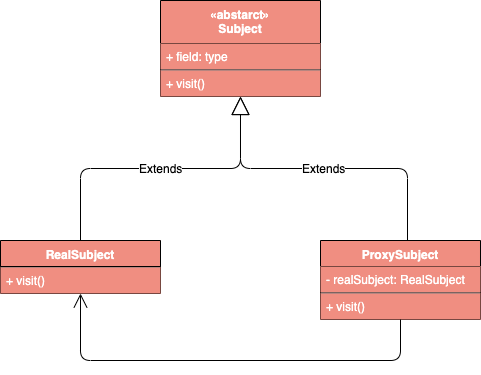

The diagram above was exported from draw.io. Its source (the exported page's mxGraphModel, read from the mxfile embedded in the PNG):
<mxGraphModel dx="1186" dy="741" grid="1" gridSize="10" guides="1" tooltips="1" connect="1" arrows="1" fold="1" page="1" pageScale="1" pageWidth="827" pageHeight="1169" math="0" shadow="0">
  <root>
    <mxCell id="0" />
    <mxCell id="1" parent="0" />
    <mxCell id="uyV3c_RGJjTheOXFgJge-1" value="«abstarct»&#10;Subject" style="swimlane;fontStyle=1;align=center;verticalAlign=top;childLayout=stackLayout;horizontal=1;startSize=43;horizontalStack=0;resizeParent=1;resizeParentMax=0;resizeLast=0;collapsible=1;marginBottom=0;fillColor=#F08E81;fontColor=#FFFFFF;" vertex="1" parent="1">
      <mxGeometry x="333" y="290" width="160" height="96" as="geometry" />
    </mxCell>
    <mxCell id="uyV3c_RGJjTheOXFgJge-2" value="+ field: type" style="text;strokeColor=none;fillColor=#F08E81;align=left;verticalAlign=top;spacingLeft=4;spacingRight=4;overflow=hidden;rotatable=0;points=[[0,0.5],[1,0.5]];portConstraint=eastwest;fontColor=#FFFFFF;" vertex="1" parent="uyV3c_RGJjTheOXFgJge-1">
      <mxGeometry y="43" width="160" height="26" as="geometry" />
    </mxCell>
    <mxCell id="uyV3c_RGJjTheOXFgJge-3" value="" style="line;strokeWidth=1;fillColor=#F08E81;align=left;verticalAlign=middle;spacingTop=-1;spacingLeft=3;spacingRight=3;rotatable=0;labelPosition=right;points=[];portConstraint=eastwest;fontColor=#FFFFFF;" vertex="1" parent="uyV3c_RGJjTheOXFgJge-1">
      <mxGeometry y="69" width="160" height="1" as="geometry" />
    </mxCell>
    <mxCell id="uyV3c_RGJjTheOXFgJge-4" value="+ visit()" style="text;strokeColor=none;fillColor=#F08E81;align=left;verticalAlign=top;spacingLeft=4;spacingRight=4;overflow=hidden;rotatable=0;points=[[0,0.5],[1,0.5]];portConstraint=eastwest;fontColor=#FFFFFF;" vertex="1" parent="uyV3c_RGJjTheOXFgJge-1">
      <mxGeometry y="70" width="160" height="26" as="geometry" />
    </mxCell>
    <mxCell id="uyV3c_RGJjTheOXFgJge-5" value="ProxySubject" style="swimlane;fontStyle=1;align=center;verticalAlign=top;childLayout=stackLayout;horizontal=1;startSize=26;horizontalStack=0;resizeParent=1;resizeParentMax=0;resizeLast=0;collapsible=1;marginBottom=0;fillColor=#F08E81;fontColor=#FFFFFF;" vertex="1" parent="1">
      <mxGeometry x="493" y="530" width="160" height="79" as="geometry" />
    </mxCell>
    <mxCell id="uyV3c_RGJjTheOXFgJge-6" value="- realSubject: RealSubject" style="text;strokeColor=none;fillColor=#F08E81;align=left;verticalAlign=top;spacingLeft=4;spacingRight=4;overflow=hidden;rotatable=0;points=[[0,0.5],[1,0.5]];portConstraint=eastwest;fontColor=#FFFFFF;" vertex="1" parent="uyV3c_RGJjTheOXFgJge-5">
      <mxGeometry y="26" width="160" height="26" as="geometry" />
    </mxCell>
    <mxCell id="uyV3c_RGJjTheOXFgJge-7" value="" style="line;strokeWidth=1;fillColor=#F08E81;align=left;verticalAlign=middle;spacingTop=-1;spacingLeft=3;spacingRight=3;rotatable=0;labelPosition=right;points=[];portConstraint=eastwest;fontColor=#FFFFFF;" vertex="1" parent="uyV3c_RGJjTheOXFgJge-5">
      <mxGeometry y="52" width="160" height="1" as="geometry" />
    </mxCell>
    <mxCell id="uyV3c_RGJjTheOXFgJge-8" value="+ visit()" style="text;strokeColor=none;fillColor=#F08E81;align=left;verticalAlign=top;spacingLeft=4;spacingRight=4;overflow=hidden;rotatable=0;points=[[0,0.5],[1,0.5]];portConstraint=eastwest;fontColor=#FFFFFF;" vertex="1" parent="uyV3c_RGJjTheOXFgJge-5">
      <mxGeometry y="53" width="160" height="26" as="geometry" />
    </mxCell>
    <mxCell id="uyV3c_RGJjTheOXFgJge-9" value="RealSubject" style="swimlane;fontStyle=1;align=center;verticalAlign=top;childLayout=stackLayout;horizontal=1;startSize=26;horizontalStack=0;resizeParent=1;resizeParentMax=0;resizeLast=0;collapsible=1;marginBottom=0;fillColor=#F08E81;fontColor=#FFFFFF;" vertex="1" parent="1">
      <mxGeometry x="173" y="530" width="160" height="53" as="geometry" />
    </mxCell>
    <mxCell id="uyV3c_RGJjTheOXFgJge-11" value="" style="line;strokeWidth=1;fillColor=#F08E81;align=left;verticalAlign=middle;spacingTop=-1;spacingLeft=3;spacingRight=3;rotatable=0;labelPosition=right;points=[];portConstraint=eastwest;fontColor=#FFFFFF;" vertex="1" parent="uyV3c_RGJjTheOXFgJge-9">
      <mxGeometry y="26" width="160" height="1" as="geometry" />
    </mxCell>
    <mxCell id="uyV3c_RGJjTheOXFgJge-12" value="+ visit()" style="text;strokeColor=none;fillColor=#F08E81;align=left;verticalAlign=top;spacingLeft=4;spacingRight=4;overflow=hidden;rotatable=0;points=[[0,0.5],[1,0.5]];portConstraint=eastwest;fontColor=#FFFFFF;" vertex="1" parent="uyV3c_RGJjTheOXFgJge-9">
      <mxGeometry y="27" width="160" height="26" as="geometry" />
    </mxCell>
    <mxCell id="uyV3c_RGJjTheOXFgJge-14" value="Extends" style="endArrow=block;endSize=16;endFill=0;html=1;fontColor=#000000;entryX=0.5;entryY=1;entryDx=0;entryDy=0;exitX=0.5;exitY=0;exitDx=0;exitDy=0;edgeStyle=orthogonalEdgeStyle;" edge="1" parent="1" source="uyV3c_RGJjTheOXFgJge-9" target="uyV3c_RGJjTheOXFgJge-1">
      <mxGeometry width="160" relative="1" as="geometry">
        <mxPoint x="40" y="440" as="sourcePoint" />
        <mxPoint x="200" y="440" as="targetPoint" />
      </mxGeometry>
    </mxCell>
    <mxCell id="uyV3c_RGJjTheOXFgJge-16" value="Extends" style="endArrow=block;endSize=16;endFill=0;html=1;fontColor=#000000;exitX=0.544;exitY=0;exitDx=0;exitDy=0;exitPerimeter=0;entryX=0.5;entryY=1;entryDx=0;entryDy=0;edgeStyle=orthogonalEdgeStyle;" edge="1" parent="1" source="uyV3c_RGJjTheOXFgJge-5" target="uyV3c_RGJjTheOXFgJge-1">
      <mxGeometry width="160" relative="1" as="geometry">
        <mxPoint x="200" y="680" as="sourcePoint" />
        <mxPoint x="400" y="640" as="targetPoint" />
      </mxGeometry>
    </mxCell>
    <mxCell id="uyV3c_RGJjTheOXFgJge-17" value="" style="endArrow=open;endFill=1;endSize=12;html=1;fontColor=#000000;entryX=0.5;entryY=1;entryDx=0;entryDy=0;exitX=0.5;exitY=1;exitDx=0;exitDy=0;edgeStyle=orthogonalEdgeStyle;" edge="1" parent="1" source="uyV3c_RGJjTheOXFgJge-5" target="uyV3c_RGJjTheOXFgJge-9">
      <mxGeometry width="160" relative="1" as="geometry">
        <mxPoint x="160" y="710" as="sourcePoint" />
        <mxPoint x="320" y="710" as="targetPoint" />
        <Array as="points">
          <mxPoint x="573" y="650" />
          <mxPoint x="253" y="650" />
        </Array>
      </mxGeometry>
    </mxCell>
  </root>
</mxGraphModel>